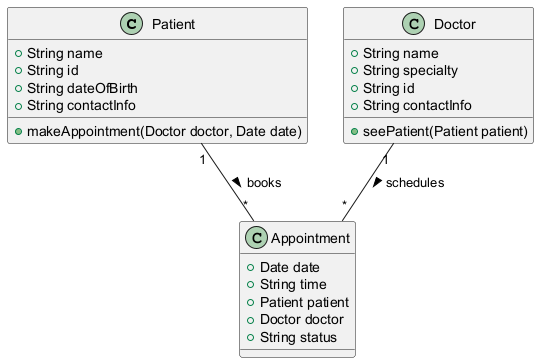

The diagram above was rendered by PlantUML. Its source (embedded in the PNG):
@startuml
class Patient {
    +String name
    +String id
    +String dateOfBirth
    +String contactInfo
    +makeAppointment(Doctor doctor, Date date)
}

class Doctor {
    +String name
    +String specialty
    +String id
    +String contactInfo
    +seePatient(Patient patient)
}

class Appointment {
    +Date date
    +String time
    +Patient patient
    +Doctor doctor
    +String status
}

Patient "1" -- "*" Appointment : books >
Doctor "1" -- "*" Appointment : schedules >
@enduml